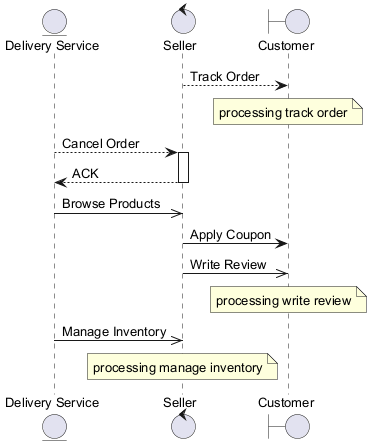

The diagram above was rendered by PlantUML. Its source (embedded in the PNG):
@startuml
skinparam backgroundColor #FFFFFF
skinparam classBackgroundColor #F1F8E9
skinparam classBorderColor #33691E
skinparam defaultFontSize 13
entity "Delivery Service" as DS
control "Seller" as S
boundary "Customer" as C
S --> C : Track Order
note over C : processing track order
DS --> S : Cancel Order
activate S
S --> DS : ACK
deactivate S
DS ->> S : Browse Products
S -> C : Apply Coupon
S ->> C : Write Review
note over C : processing write review
DS ->> S : Manage Inventory
note over S : processing manage inventory
@enduml